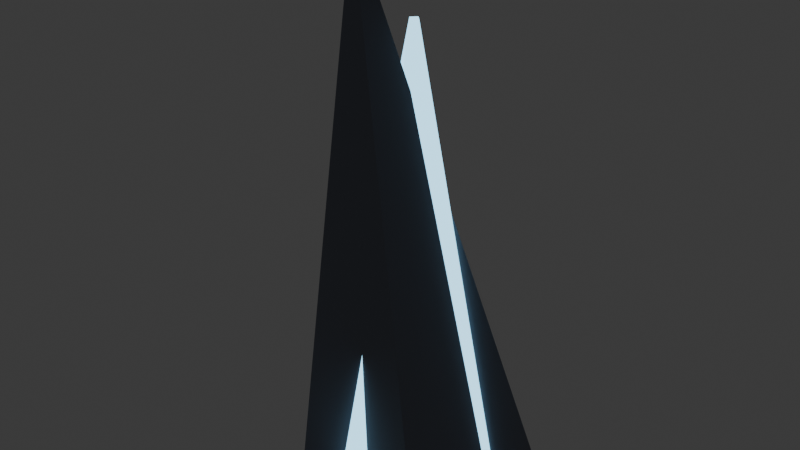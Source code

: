 # Source: rock_needle_peak_ice_spire.blend  (saved by Blender 5.3.31; exported with 4.5.12 LTS)
import bpy
from mathutils import Matrix  # noqa: F401  (used for matrix-valued properties, if any)

bpy.ops.wm.read_factory_settings(use_empty=True)
scene = bpy.context.scene
scene.name = 'Scene'

# ---- collections
col_collection = bpy.data.collections.new('Collection'); scene.collection.children.link(col_collection)

# ---- materials (node trees are filled in below, after node groups)
mat_mat_frozen_slate = bpy.data.materials.new('mat_frozen_slate')
mat_mat_sheer_blue_ice = bpy.data.materials.new('mat_sheer_blue_ice')

# ---- material node trees
mat_mat_frozen_slate.use_nodes = True; mat_mat_frozen_slate.node_tree.nodes.clear()
_N = mat_mat_frozen_slate.node_tree.nodes; _L = mat_mat_frozen_slate.node_tree.links
n0 = _N.new('ShaderNodeBsdfPrincipled'); n0.name = 'Principled BSDF'; n0.location = (-200, 100)
n0.inputs[0].default_value = (0.18, 0.2, 0.25, 1.0)
n0.inputs[2].default_value = 0.8
n0.inputs[10].default_value = 0.005
n1 = _N.new('ShaderNodeOutputMaterial'); n1.name = 'Material Output'; n1.location = (200, 100)
_L.new(n0.outputs[0], n1.inputs[0])
n1.is_active_output = True
mat_mat_sheer_blue_ice.use_nodes = True; mat_mat_sheer_blue_ice.node_tree.nodes.clear()
_N = mat_mat_sheer_blue_ice.node_tree.nodes; _L = mat_mat_sheer_blue_ice.node_tree.links
n0 = _N.new('ShaderNodeBsdfPrincipled'); n0.name = 'Principled BSDF'; n0.location = (-200, 100)
n0.inputs[0].default_value = (0.3, 0.7, 0.95, 1.0)
n0.inputs[2].default_value = 0.15
n0.inputs[10].default_value = 0.005
n0.inputs[27].default_value = (0.35, 0.75, 1.0, 1.0)
n0.inputs[28].default_value = 2.2
n1 = _N.new('ShaderNodeOutputMaterial'); n1.name = 'Material Output'; n1.location = (200, 100)
_L.new(n0.outputs[0], n1.inputs[0])
n1.is_active_output = True

# ---- world
world_world = bpy.data.worlds.new('World'); scene.world = world_world
world_world.use_nodes = True; world_world.node_tree.nodes.clear()
_N = world_world.node_tree.nodes; _L = world_world.node_tree.links
n0 = _N.new('ShaderNodeOutputWorld'); n0.name = 'World Output'; n0.location = (200, 100)
n1 = _N.new('ShaderNodeBackground'); n1.name = 'Background'; n1.location = (-200, 100)
n1.inputs[0].default_value = (0.05088, 0.05088, 0.05088, 1.0)
_L.new(n1.outputs[0], n0.inputs[0])
n0.is_active_output = True
world_world.color = (0.05088, 0.05088, 0.05088)
world_world.sun_shadow_jitter_overblur = 0.0

# ---- meshes
me_cone = bpy.data.meshes.new('Cone')
me_cone.from_pydata([(0.0, 4.5, -9.0), (0.0, 0.4, 9.0), (4.28, 1.391, -9.0), (0.3804, 0.1236, 9.0), (2.645, -3.641, -9.0), (0.2351, -0.3236, 9.0), (-2.645, -3.641, -9.0), (-0.2351, -0.3236, 9.0), (-4.28, 1.391, -9.0), (-0.3804, 0.1236, 9.0)], [], [(0, 1, 3, 2), (2, 3, 5, 4), (4, 5, 7, 6), (3, 1, 9, 7, 5), (6, 7, 9, 8), (8, 9, 1, 0), (0, 2, 4, 6, 8)])
_uv = me_cone.uv_layers.new(name='UVMap')
_uv.uv.foreach_set('vector', [1.0, 0.5, 1.0, 1.0, 0.8, 1.0, 0.8, 0.5, 0.8, 0.5, 0.8, 1.0, 0.6, 1.0, 0.6, 0.5, 0.6, 0.5, 0.6, 1.0, 0.4, 1.0, 0.4, 0.5, 0.4783, 0.3242, 0.25, 0.49, 0.02175, 0.3242, 0.1089, 0.05584, 0.3911, 0.05584, 0.4, 0.5, 0.4, 1.0, 0.2, 1.0, 0.2, 0.5, 0.2, 0.5, 0.2, 1.0, 2.98e-08, 1.0, 2.98e-08, 0.5, 0.75, 0.49, 0.9783, 0.3242, 0.8911, 0.05584, 0.6089, 0.05584, 0.5217, 0.3242])
me_cone.materials.append(mat_mat_frozen_slate)
me_cone.update()
me_cone_001 = bpy.data.meshes.new('Cone.001')
me_cone_001.from_pydata([(0.0, 3.8, -8.0), (0.0, 0.2, 8.0), (3.8, 0.0, -8.0), (0.2, 0.0, 8.0), (0.0, -3.8, -8.0), (0.0, -0.2, 8.0), (-3.8, 0.0, -8.0), (-0.2, 0.0, 8.0)], [], [(0, 1, 3, 2), (2, 3, 5, 4), (3, 1, 7, 5), (4, 5, 7, 6), (6, 7, 1, 0), (0, 2, 4, 6)])
_uv = me_cone_001.uv_layers.new(name='UVMap')
_uv.uv.foreach_set('vector', [1.0, 0.5, 1.0, 1.0, 0.75, 1.0, 0.75, 0.5, 0.75, 0.5, 0.75, 1.0, 0.5, 1.0, 0.5, 0.5, 0.49, 0.25, 0.25, 0.49, 0.01, 0.25, 0.25, 0.01, 0.5, 0.5, 0.5, 1.0, 0.25, 1.0, 0.25, 0.5, 0.25, 0.5, 0.25, 1.0, 0.0, 1.0, 0.0, 0.5, 0.75, 0.49, 0.99, 0.25, 0.75, 0.01, 0.51, 0.25])
me_cone_001.materials.append(mat_mat_sheer_blue_ice)
me_cone_001.update()

# ---- objects
ob_needle_peak_summit = bpy.data.objects.new('Needle_Peak_Summit', me_cone)
ob_glacier_sheath = bpy.data.objects.new('Glacier_Sheath', me_cone_001)

# ---- transforms, parenting, visibility, modifiers, constraints
ob_needle_peak_summit.location = (0.0, 0.0, 9.0)
ob_needle_peak_summit.rotation_euler = (0.08727, -0.06981, 0.0)
ob_glacier_sheath.location = (0.6, 0.4, 8.5)

# ---- collection membership
col_collection.objects.link(ob_needle_peak_summit)
col_collection.objects.link(ob_glacier_sheath)

# ---- scene / render settings (as saved in the file)
scene.frame_start = 1; scene.frame_end = 250; scene.frame_set(1)
scene.render.engine = 'BLENDER_EEVEE_NEXT'
scene.render.bake_bias = 0.0
scene.render.bake_samples = 0
scene.render.compositor_device = 'GPU'
scene.eevee.use_volume_custom_range = False
scene.eevee.fast_gi_thickness_near = 0.1
scene.eevee.fast_gi_thickness_far = 0.0
scene.eevee.ray_tracing_options.screen_trace_thickness = 0.1
bpy.context.view_layer.update()

# ---- added for rendering (the .blend has no active camera): camera
cam_auto = bpy.data.cameras.new('AutoCamera')
cam_auto.lens = 50.0
cam_auto.sensor_width = 36.0
cam_auto.clip_end = 1000.0
ob_auto_camera = bpy.data.objects.new('AutoCamera', cam_auto)
scene.collection.objects.link(ob_auto_camera)
ob_auto_camera.location = (21.8694, -25.8184, 26.535)
ob_auto_camera.rotation_euler = (1.09748, -7.21219e-08, 0.694738)
scene.camera = ob_auto_camera
bpy.context.view_layer.update()
